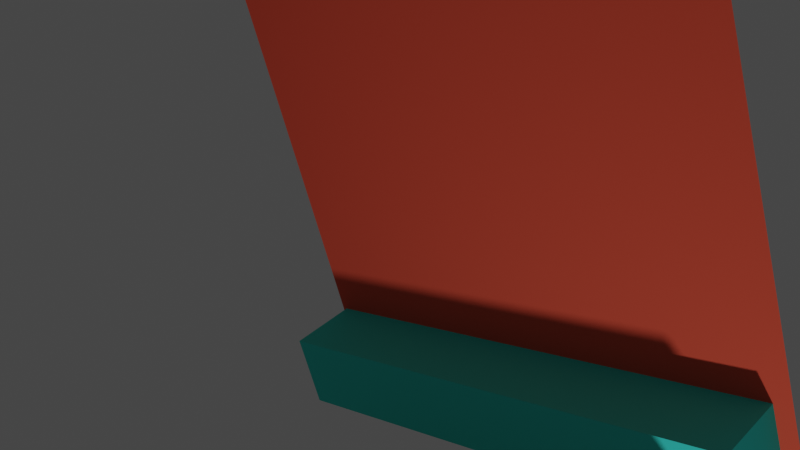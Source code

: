 # Source: sample.blend  (saved by Blender 3.3.6; exported with 4.5.12 LTS)
import bpy
from mathutils import Matrix  # noqa: F401  (used for matrix-valued properties, if any)

bpy.ops.wm.read_factory_settings(use_empty=True)
scene = bpy.context.scene
scene.name = 'Scene'

# ---- collections
col_collection = bpy.data.collections.new('Collection'); scene.collection.children.link(col_collection)

# ---- materials (node trees are filled in below, after node groups)
mat_material_001 = bpy.data.materials.new('Material.001')
mat_material_001.use_transparent_shadow = False
mat_material_001.diffuse_color = (0.8, 0.1025, 0.06025, 1.0)
mat_material_002 = bpy.data.materials.new('Material.002')
mat_material_002.use_transparent_shadow = False
mat_material_002.diffuse_color = (0.05668, 0.8, 0.7108, 1.0)

# ---- material node trees

# ---- world
world_world = bpy.data.worlds.new('World'); scene.world = world_world
world_world.use_nodes = True; world_world.node_tree.nodes.clear()
_N = world_world.node_tree.nodes; _L = world_world.node_tree.links
n0 = _N.new('ShaderNodeOutputWorld'); n0.name = 'World Output'; n0.location = (300, 300)
n1 = _N.new('ShaderNodeBackground'); n1.name = 'Background'; n1.location = (10, 300)
n1.inputs[0].default_value = (0.05088, 0.05088, 0.05088, 1.0)
_L.new(n1.outputs[0], n0.inputs[0])
n0.is_active_output = True
world_world.color = (0.05088, 0.05088, 0.05088)
world_world.use_sun_shadow = False
world_world.sun_shadow_jitter_overblur = 0.0

# ---- cameras
cam_camera = bpy.data.cameras.new('Camera')
cam_camera.clip_end = 100.0
cam_camera.ortho_scale = 7.314

# ---- lights
light_light = bpy.data.lights.new('Light', 'POINT')
light_light.transmission_factor = 0.0
light_light.energy = 1000.0
light_light.shadow_soft_size = 0.1
light_light.shadow_maximum_resolution = 0.006
light_light.use_absolute_resolution = True

# ---- meshes
me_plane = bpy.data.meshes.new('Plane')
me_plane.from_pydata([(-1.0, -1.0, 0.0), (1.0, -1.0, 0.0), (-1.0, 1.0, 0.0), (1.0, 1.0, 0.0)], [], [(0, 1, 3, 2)])
_uv = me_plane.uv_layers.new(name='UVMap')
_uv.uv.foreach_set('vector', [0.0, 0.0, 1.0, 0.0, 1.0, 1.0, 0.0, 1.0])
me_plane.materials.append(mat_material_001)
me_plane.update()
me_cube_001 = bpy.data.meshes.new('Cube.001')
me_cube_001.from_pydata([(-1.0, -1.0, -1.0), (-1.0, -1.0, 1.0), (-1.0, 1.0, -1.0), (-1.0, 1.0, 1.0), (1.0, -1.0, -1.0), (1.0, -1.0, 1.0), (1.0, 1.0, -1.0), (1.0, 1.0, 1.0)], [], [(0, 1, 3, 2), (2, 3, 7, 6), (6, 7, 5, 4), (4, 5, 1, 0), (2, 6, 4, 0), (7, 3, 1, 5)])
_uv = me_cube_001.uv_layers.new(name='UVMap')
_uv.uv.foreach_set('vector', [0.375, 0.0, 0.625, 0.0, 0.625, 0.25, 0.375, 0.25, 0.375, 0.25, 0.625, 0.25, 0.625, 0.5, 0.375, 0.5, 0.375, 0.5, 0.625, 0.5, 0.625, 0.75, 0.375, 0.75, 0.375, 0.75, 0.625, 0.75, 0.625, 1.0, 0.375, 1.0, 0.125, 0.5, 0.375, 0.5, 0.375, 0.75, 0.125, 0.75, 0.625, 0.5, 0.875, 0.5, 0.875, 0.75, 0.625, 0.75])
me_cube_001.materials.append(mat_material_002)
me_cube_001.update()
me_cube_002 = bpy.data.meshes.new('Cube.002')
me_cube_002.from_pydata([(-1.0, -1.0, -1.0), (-1.0, -1.0, 1.0), (-1.0, 1.0, -1.0), (-1.0, 1.0, 1.0), (1.0, -1.0, -1.0), (1.0, -1.0, 1.0), (1.0, 1.0, -1.0), (1.0, 1.0, 1.0)], [], [(0, 1, 3, 2), (2, 3, 7, 6), (6, 7, 5, 4), (4, 5, 1, 0), (2, 6, 4, 0), (7, 3, 1, 5)])
_uv = me_cube_002.uv_layers.new(name='UVMap')
_uv.uv.foreach_set('vector', [0.375, 0.0, 0.625, 0.0, 0.625, 0.25, 0.375, 0.25, 0.375, 0.25, 0.625, 0.25, 0.625, 0.5, 0.375, 0.5, 0.375, 0.5, 0.625, 0.5, 0.625, 0.75, 0.375, 0.75, 0.375, 0.75, 0.625, 0.75, 0.625, 1.0, 0.375, 1.0, 0.125, 0.5, 0.375, 0.5, 0.375, 0.75, 0.125, 0.75, 0.625, 0.5, 0.875, 0.5, 0.875, 0.75, 0.625, 0.75])
me_cube_002.update()
me_plane_001 = bpy.data.meshes.new('Plane.001')
me_plane_001.from_pydata([(-1.0, -1.0, 0.0), (1.0, -1.0, 0.0), (-1.0, 1.0, 0.0), (1.0, 1.0, 0.0)], [], [(0, 1, 3, 2)])
_uv = me_plane_001.uv_layers.new(name='UVMap')
_uv.uv.foreach_set('vector', [0.0, 0.0, 1.0, 0.0, 1.0, 1.0, 0.0, 1.0])
me_plane_001.materials.append(mat_material_001)
me_plane_001.update()
me_cube_003 = bpy.data.meshes.new('Cube.003')
me_cube_003.from_pydata([(-1.0, -1.0, -1.0), (-1.0, -1.0, 1.0), (-1.0, 1.0, -1.0), (-1.0, 1.0, 1.0), (1.0, -1.0, -1.0), (1.0, -1.0, 1.0), (1.0, 1.0, -1.0), (1.0, 1.0, 1.0)], [], [(0, 1, 3, 2), (2, 3, 7, 6), (6, 7, 5, 4), (4, 5, 1, 0), (2, 6, 4, 0), (7, 3, 1, 5)])
_uv = me_cube_003.uv_layers.new(name='UVMap')
_uv.uv.foreach_set('vector', [0.375, 0.0, 0.625, 0.0, 0.625, 0.25, 0.375, 0.25, 0.375, 0.25, 0.625, 0.25, 0.625, 0.5, 0.375, 0.5, 0.375, 0.5, 0.625, 0.5, 0.625, 0.75, 0.375, 0.75, 0.375, 0.75, 0.625, 0.75, 0.625, 1.0, 0.375, 1.0, 0.125, 0.5, 0.375, 0.5, 0.375, 0.75, 0.125, 0.75, 0.625, 0.5, 0.875, 0.5, 0.875, 0.75, 0.625, 0.75])
me_cube_003.materials.append(mat_material_002)
me_cube_003.update()

# ---- objects
ob_light = bpy.data.objects.new('Light', light_light)
ob_camera = bpy.data.objects.new('Camera', cam_camera)
ob_plane = bpy.data.objects.new('Plane', me_plane)
ob_cube = bpy.data.objects.new('Cube', me_cube_001)
ob_cube_001 = bpy.data.objects.new('Cube.001', me_cube_002)
ob_plane_001 = bpy.data.objects.new('Plane.001', me_plane_001)
ob_cube_002 = bpy.data.objects.new('Cube.002', me_cube_003)

# ---- transforms, parenting, visibility, modifiers, constraints
ob_light.location = (4.076, 1.005, 8.873)
ob_light.rotation_euler = (0.6503, 0.05522, 1.866)
ob_light.lock_rotations_4d = False
ob_light.empty_display_type = 'ARROWS'
ob_light.color = (0.0, 0.0, 0.0, 0.0)
ob_light.lineart.crease_threshold = 0.0
ob_camera.location = (8.027, 10.54, 8.024)
ob_camera.rotation_euler = (-0.6361, 0.7379, -0.3566)
ob_camera.lock_rotations_4d = False
ob_camera.empty_display_type = 'ARROWS'
ob_camera.color = (0.0, 0.0, 0.0, 0.0)
ob_camera.display_type = 'WIRE'
ob_camera.lineart.crease_threshold = 0.0
ob_plane.location = (0.0, 0.0, 2.969)
ob_plane.scale = (3.002, 3.002, 3.002)
ob_cube.location = (0.0, 2.431, 3.526)
ob_cube.rotation_euler = (0.0, 0.0, 3.142)
ob_cube.scale = (2.937, 0.5493, -0.5732)
ob_cube_001.location = (0.0, 0.3414, 6.326)
ob_cube_001.scale = (0.4697, 0.4697, 0.4697)
ob_plane_001.location = (0.0, 6.408, 0.0)
ob_plane_001.scale = (3.25, 3.25, 3.25)
ob_cube_002.location = (-0.07652, 3.678, 0.4209)
ob_cube_002.scale = (3.113, 0.4652, 0.4652)

# ---- collection membership
col_collection.objects.link(ob_light)
col_collection.objects.link(ob_camera)
col_collection.objects.link(ob_plane)
col_collection.objects.link(ob_cube)
col_collection.objects.link(ob_cube_001)
col_collection.objects.link(ob_plane_001)
col_collection.objects.link(ob_cube_002)

# ---- scene / render settings (as saved in the file)
scene.camera = ob_camera
scene.frame_start = 1; scene.frame_end = 400; scene.frame_set(389)
scene.render.engine = 'BLENDER_EEVEE_NEXT'
scene.render.image_settings.file_format = 'FFMPEG'
scene.render.image_settings.color_mode = 'RGB'
scene.render.fps = 30
scene.cycles.sampling_pattern = 'TABULATED_SOBOL'
scene.cycles.use_light_tree = False
scene.view_settings.view_transform = 'Filmic'
bpy.context.view_layer.update()
